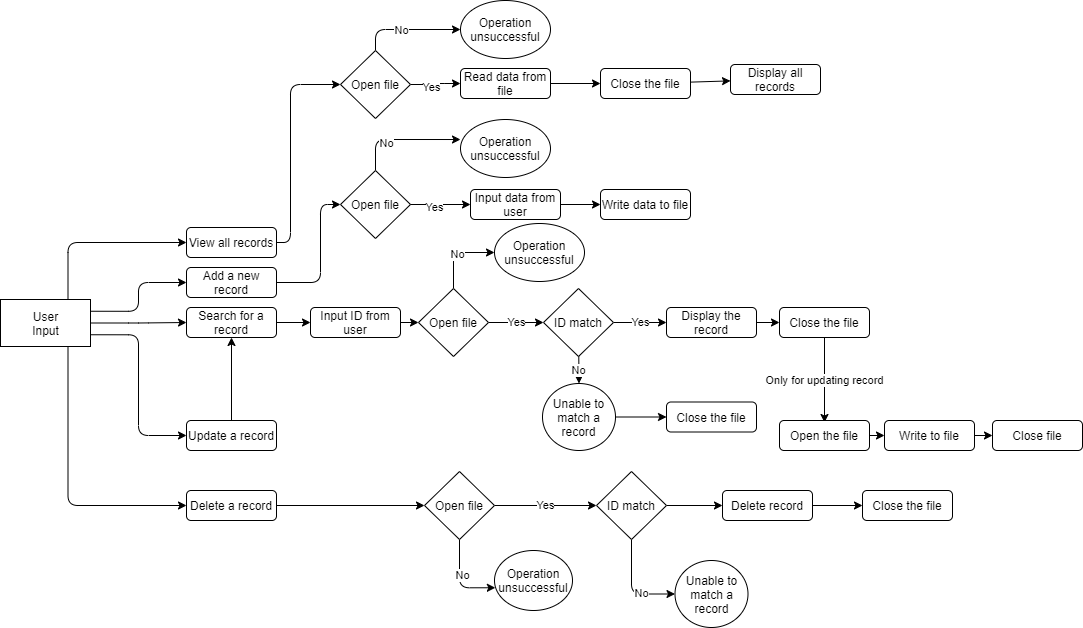

The diagram above was exported from draw.io. Its source (the exported page's mxGraphModel, read from the mxfile embedded in the PNG):
<mxGraphModel dx="1221" dy="578" grid="1" gridSize="10" guides="1" tooltips="1" connect="1" arrows="1" fold="1" page="1" pageScale="1" pageWidth="850" pageHeight="1100" math="0" shadow="0">
  <root>
    <mxCell id="0" />
    <mxCell id="1" parent="0" />
    <mxCell id="7hyqGzFosAKBdF2p9fzO-39" style="edgeStyle=orthogonalEdgeStyle;rounded=1;orthogonalLoop=1;jettySize=auto;html=1;entryX=0;entryY=0.5;entryDx=0;entryDy=0;" edge="1" parent="1" source="7hyqGzFosAKBdF2p9fzO-5" target="7hyqGzFosAKBdF2p9fzO-34">
      <mxGeometry relative="1" as="geometry">
        <Array as="points">
          <mxPoint x="328" y="392" />
          <mxPoint x="328" y="314" />
        </Array>
      </mxGeometry>
    </mxCell>
    <mxCell id="7hyqGzFosAKBdF2p9fzO-5" value="Add a new record" style="rounded=1;whiteSpace=wrap;html=1;" vertex="1" parent="1">
      <mxGeometry x="194" y="377" width="90" height="30" as="geometry" />
    </mxCell>
    <mxCell id="7hyqGzFosAKBdF2p9fzO-35" style="edgeStyle=orthogonalEdgeStyle;rounded=1;orthogonalLoop=1;jettySize=auto;html=1;entryX=0;entryY=0.5;entryDx=0;entryDy=0;" edge="1" parent="1" source="7hyqGzFosAKBdF2p9fzO-6" target="7hyqGzFosAKBdF2p9fzO-19">
      <mxGeometry relative="1" as="geometry">
        <Array as="points">
          <mxPoint x="298" y="352" />
          <mxPoint x="298" y="194" />
        </Array>
      </mxGeometry>
    </mxCell>
    <mxCell id="7hyqGzFosAKBdF2p9fzO-6" value="View all records" style="rounded=1;whiteSpace=wrap;html=1;" vertex="1" parent="1">
      <mxGeometry x="194" y="337" width="90" height="30" as="geometry" />
    </mxCell>
    <mxCell id="7hyqGzFosAKBdF2p9fzO-58" value="" style="edgeStyle=none;rounded=1;orthogonalLoop=1;jettySize=auto;html=1;" edge="1" parent="1" source="7hyqGzFosAKBdF2p9fzO-7" target="7hyqGzFosAKBdF2p9fzO-55">
      <mxGeometry relative="1" as="geometry" />
    </mxCell>
    <mxCell id="7hyqGzFosAKBdF2p9fzO-7" value="Search for a record" style="rounded=1;whiteSpace=wrap;html=1;" vertex="1" parent="1">
      <mxGeometry x="194" y="417" width="90" height="30" as="geometry" />
    </mxCell>
    <mxCell id="7hyqGzFosAKBdF2p9fzO-71" style="edgeStyle=none;rounded=1;orthogonalLoop=1;jettySize=auto;html=1;entryX=0.5;entryY=1;entryDx=0;entryDy=0;" edge="1" parent="1" source="7hyqGzFosAKBdF2p9fzO-8" target="7hyqGzFosAKBdF2p9fzO-7">
      <mxGeometry relative="1" as="geometry" />
    </mxCell>
    <mxCell id="7hyqGzFosAKBdF2p9fzO-8" value="Update a record" style="rounded=1;whiteSpace=wrap;html=1;" vertex="1" parent="1">
      <mxGeometry x="194" y="530" width="90" height="30" as="geometry" />
    </mxCell>
    <mxCell id="7hyqGzFosAKBdF2p9fzO-81" style="edgeStyle=none;rounded=1;orthogonalLoop=1;jettySize=auto;html=1;entryX=0;entryY=0.5;entryDx=0;entryDy=0;" edge="1" parent="1" source="7hyqGzFosAKBdF2p9fzO-9" target="7hyqGzFosAKBdF2p9fzO-38">
      <mxGeometry relative="1" as="geometry" />
    </mxCell>
    <mxCell id="7hyqGzFosAKBdF2p9fzO-9" value="Delete a record" style="rounded=1;whiteSpace=wrap;html=1;" vertex="1" parent="1">
      <mxGeometry x="194" y="600" width="90" height="30" as="geometry" />
    </mxCell>
    <mxCell id="7hyqGzFosAKBdF2p9fzO-15" style="edgeStyle=orthogonalEdgeStyle;rounded=1;orthogonalLoop=1;jettySize=auto;html=1;exitX=1;exitY=0.25;exitDx=0;exitDy=0;entryX=0;entryY=0.5;entryDx=0;entryDy=0;" edge="1" parent="1" source="7hyqGzFosAKBdF2p9fzO-11" target="7hyqGzFosAKBdF2p9fzO-5">
      <mxGeometry relative="1" as="geometry" />
    </mxCell>
    <mxCell id="7hyqGzFosAKBdF2p9fzO-17" style="edgeStyle=orthogonalEdgeStyle;rounded=1;orthogonalLoop=1;jettySize=auto;html=1;exitX=1;exitY=0.75;exitDx=0;exitDy=0;entryX=0;entryY=0.5;entryDx=0;entryDy=0;" edge="1" parent="1" source="7hyqGzFosAKBdF2p9fzO-11" target="7hyqGzFosAKBdF2p9fzO-8">
      <mxGeometry relative="1" as="geometry" />
    </mxCell>
    <mxCell id="7hyqGzFosAKBdF2p9fzO-18" style="edgeStyle=orthogonalEdgeStyle;rounded=1;orthogonalLoop=1;jettySize=auto;html=1;exitX=0.75;exitY=1;exitDx=0;exitDy=0;entryX=0;entryY=0.5;entryDx=0;entryDy=0;" edge="1" parent="1" source="7hyqGzFosAKBdF2p9fzO-11" target="7hyqGzFosAKBdF2p9fzO-9">
      <mxGeometry relative="1" as="geometry" />
    </mxCell>
    <mxCell id="7hyqGzFosAKBdF2p9fzO-28" style="edgeStyle=orthogonalEdgeStyle;rounded=1;orthogonalLoop=1;jettySize=auto;html=1;exitX=0.75;exitY=0;exitDx=0;exitDy=0;entryX=0;entryY=0.5;entryDx=0;entryDy=0;" edge="1" parent="1" source="7hyqGzFosAKBdF2p9fzO-11" target="7hyqGzFosAKBdF2p9fzO-6">
      <mxGeometry relative="1" as="geometry" />
    </mxCell>
    <mxCell id="7hyqGzFosAKBdF2p9fzO-29" style="edgeStyle=orthogonalEdgeStyle;rounded=1;orthogonalLoop=1;jettySize=auto;html=1;entryX=0;entryY=0.5;entryDx=0;entryDy=0;" edge="1" parent="1" source="7hyqGzFosAKBdF2p9fzO-11" target="7hyqGzFosAKBdF2p9fzO-7">
      <mxGeometry relative="1" as="geometry" />
    </mxCell>
    <mxCell id="7hyqGzFosAKBdF2p9fzO-11" value="User&lt;br&gt;Input" style="html=1;" vertex="1" parent="1">
      <mxGeometry x="8" y="409" width="90" height="47" as="geometry" />
    </mxCell>
    <mxCell id="7hyqGzFosAKBdF2p9fzO-22" style="edgeStyle=orthogonalEdgeStyle;rounded=1;orthogonalLoop=1;jettySize=auto;html=1;entryX=0;entryY=0.5;entryDx=0;entryDy=0;exitX=0.5;exitY=0;exitDx=0;exitDy=0;" edge="1" parent="1" source="7hyqGzFosAKBdF2p9fzO-19" target="7hyqGzFosAKBdF2p9fzO-21">
      <mxGeometry relative="1" as="geometry" />
    </mxCell>
    <mxCell id="7hyqGzFosAKBdF2p9fzO-23" value="No" style="edgeLabel;html=1;align=center;verticalAlign=middle;resizable=0;points=[];" vertex="1" connectable="0" parent="7hyqGzFosAKBdF2p9fzO-22">
      <mxGeometry x="-0.1244" relative="1" as="geometry">
        <mxPoint as="offset" />
      </mxGeometry>
    </mxCell>
    <mxCell id="7hyqGzFosAKBdF2p9fzO-26" style="edgeStyle=orthogonalEdgeStyle;rounded=1;orthogonalLoop=1;jettySize=auto;html=1;entryX=0;entryY=0.5;entryDx=0;entryDy=0;" edge="1" parent="1" source="7hyqGzFosAKBdF2p9fzO-19" target="7hyqGzFosAKBdF2p9fzO-25">
      <mxGeometry relative="1" as="geometry" />
    </mxCell>
    <mxCell id="7hyqGzFosAKBdF2p9fzO-27" value="Yes" style="edgeLabel;html=1;align=center;verticalAlign=middle;resizable=0;points=[];" vertex="1" connectable="0" parent="7hyqGzFosAKBdF2p9fzO-26">
      <mxGeometry x="-0.224" y="-2" relative="1" as="geometry">
        <mxPoint as="offset" />
      </mxGeometry>
    </mxCell>
    <mxCell id="7hyqGzFosAKBdF2p9fzO-19" value="Open file" style="rhombus;whiteSpace=wrap;html=1;" vertex="1" parent="1">
      <mxGeometry x="348" y="160" width="70" height="68" as="geometry" />
    </mxCell>
    <mxCell id="7hyqGzFosAKBdF2p9fzO-21" value="Operation unsuccessful" style="ellipse;whiteSpace=wrap;html=1;" vertex="1" parent="1">
      <mxGeometry x="468" y="110" width="90" height="58" as="geometry" />
    </mxCell>
    <mxCell id="7hyqGzFosAKBdF2p9fzO-31" value="" style="edgeStyle=orthogonalEdgeStyle;rounded=1;orthogonalLoop=1;jettySize=auto;html=1;" edge="1" parent="1" source="7hyqGzFosAKBdF2p9fzO-25" target="7hyqGzFosAKBdF2p9fzO-30">
      <mxGeometry relative="1" as="geometry" />
    </mxCell>
    <mxCell id="7hyqGzFosAKBdF2p9fzO-25" value="Read data from file" style="rounded=1;whiteSpace=wrap;html=1;" vertex="1" parent="1">
      <mxGeometry x="468" y="178" width="90" height="30" as="geometry" />
    </mxCell>
    <mxCell id="7hyqGzFosAKBdF2p9fzO-63" value="" style="edgeStyle=none;rounded=1;orthogonalLoop=1;jettySize=auto;html=1;" edge="1" parent="1" source="7hyqGzFosAKBdF2p9fzO-30" target="7hyqGzFosAKBdF2p9fzO-44">
      <mxGeometry relative="1" as="geometry" />
    </mxCell>
    <mxCell id="7hyqGzFosAKBdF2p9fzO-30" value="Close the file" style="rounded=1;whiteSpace=wrap;html=1;" vertex="1" parent="1">
      <mxGeometry x="608" y="178" width="90" height="30" as="geometry" />
    </mxCell>
    <mxCell id="7hyqGzFosAKBdF2p9fzO-41" style="edgeStyle=orthogonalEdgeStyle;rounded=1;orthogonalLoop=1;jettySize=auto;html=1;entryX=0;entryY=0.345;entryDx=0;entryDy=0;entryPerimeter=0;exitX=0.5;exitY=0;exitDx=0;exitDy=0;" edge="1" parent="1" source="7hyqGzFosAKBdF2p9fzO-34" target="7hyqGzFosAKBdF2p9fzO-40">
      <mxGeometry relative="1" as="geometry">
        <mxPoint x="398" y="270" as="targetPoint" />
      </mxGeometry>
    </mxCell>
    <mxCell id="7hyqGzFosAKBdF2p9fzO-50" value="No" style="edgeLabel;html=1;align=center;verticalAlign=middle;resizable=0;points=[];" vertex="1" connectable="0" parent="7hyqGzFosAKBdF2p9fzO-41">
      <mxGeometry x="-0.2793" y="-3" relative="1" as="geometry">
        <mxPoint as="offset" />
      </mxGeometry>
    </mxCell>
    <mxCell id="7hyqGzFosAKBdF2p9fzO-34" value="Open file" style="rhombus;whiteSpace=wrap;html=1;" vertex="1" parent="1">
      <mxGeometry x="348" y="280" width="70" height="68" as="geometry" />
    </mxCell>
    <mxCell id="7hyqGzFosAKBdF2p9fzO-49" style="edgeStyle=orthogonalEdgeStyle;rounded=1;orthogonalLoop=1;jettySize=auto;html=1;entryX=0;entryY=0.5;entryDx=0;entryDy=0;exitX=0.5;exitY=0;exitDx=0;exitDy=0;" edge="1" parent="1" source="7hyqGzFosAKBdF2p9fzO-36" target="7hyqGzFosAKBdF2p9fzO-48">
      <mxGeometry relative="1" as="geometry" />
    </mxCell>
    <mxCell id="7hyqGzFosAKBdF2p9fzO-54" value="No" style="edgeLabel;html=1;align=center;verticalAlign=middle;resizable=0;points=[];" vertex="1" connectable="0" parent="7hyqGzFosAKBdF2p9fzO-49">
      <mxGeometry x="0.014" y="-1" relative="1" as="geometry">
        <mxPoint as="offset" />
      </mxGeometry>
    </mxCell>
    <mxCell id="7hyqGzFosAKBdF2p9fzO-60" value="Yes" style="edgeStyle=none;rounded=1;orthogonalLoop=1;jettySize=auto;html=1;" edge="1" parent="1" source="7hyqGzFosAKBdF2p9fzO-36" target="7hyqGzFosAKBdF2p9fzO-59">
      <mxGeometry relative="1" as="geometry" />
    </mxCell>
    <mxCell id="7hyqGzFosAKBdF2p9fzO-36" value="Open file" style="rhombus;whiteSpace=wrap;html=1;" vertex="1" parent="1">
      <mxGeometry x="426" y="398" width="70" height="68" as="geometry" />
    </mxCell>
    <mxCell id="7hyqGzFosAKBdF2p9fzO-83" style="edgeStyle=orthogonalEdgeStyle;rounded=1;orthogonalLoop=1;jettySize=auto;html=1;exitX=0.5;exitY=1;exitDx=0;exitDy=0;entryX=0.011;entryY=0.621;entryDx=0;entryDy=0;entryPerimeter=0;" edge="1" parent="1" source="7hyqGzFosAKBdF2p9fzO-38" target="7hyqGzFosAKBdF2p9fzO-82">
      <mxGeometry relative="1" as="geometry" />
    </mxCell>
    <mxCell id="7hyqGzFosAKBdF2p9fzO-84" value="No" style="edgeLabel;html=1;align=center;verticalAlign=middle;resizable=0;points=[];" vertex="1" connectable="0" parent="7hyqGzFosAKBdF2p9fzO-83">
      <mxGeometry x="-0.1676" y="2" relative="1" as="geometry">
        <mxPoint as="offset" />
      </mxGeometry>
    </mxCell>
    <mxCell id="7hyqGzFosAKBdF2p9fzO-86" value="Yes" style="edgeStyle=orthogonalEdgeStyle;rounded=1;orthogonalLoop=1;jettySize=auto;html=1;entryX=0;entryY=0.5;entryDx=0;entryDy=0;" edge="1" parent="1" source="7hyqGzFosAKBdF2p9fzO-38" target="7hyqGzFosAKBdF2p9fzO-85">
      <mxGeometry relative="1" as="geometry" />
    </mxCell>
    <mxCell id="7hyqGzFosAKBdF2p9fzO-38" value="Open file" style="rhombus;whiteSpace=wrap;html=1;" vertex="1" parent="1">
      <mxGeometry x="432" y="581" width="70" height="68" as="geometry" />
    </mxCell>
    <mxCell id="7hyqGzFosAKBdF2p9fzO-40" value="Operation unsuccessful" style="ellipse;whiteSpace=wrap;html=1;" vertex="1" parent="1">
      <mxGeometry x="468" y="229" width="90" height="58" as="geometry" />
    </mxCell>
    <mxCell id="7hyqGzFosAKBdF2p9fzO-42" value="Write data to file" style="rounded=1;whiteSpace=wrap;html=1;" vertex="1" parent="1">
      <mxGeometry x="608" y="299" width="90" height="30" as="geometry" />
    </mxCell>
    <mxCell id="7hyqGzFosAKBdF2p9fzO-62" value="" style="edgeStyle=none;rounded=1;orthogonalLoop=1;jettySize=auto;html=1;" edge="1" parent="1" source="7hyqGzFosAKBdF2p9fzO-43" target="7hyqGzFosAKBdF2p9fzO-42">
      <mxGeometry relative="1" as="geometry" />
    </mxCell>
    <mxCell id="7hyqGzFosAKBdF2p9fzO-43" value="Input data from user" style="rounded=1;whiteSpace=wrap;html=1;" vertex="1" parent="1">
      <mxGeometry x="478" y="299" width="90" height="30" as="geometry" />
    </mxCell>
    <mxCell id="7hyqGzFosAKBdF2p9fzO-44" value="Display all records" style="rounded=1;whiteSpace=wrap;html=1;" vertex="1" parent="1">
      <mxGeometry x="738" y="174" width="90" height="30" as="geometry" />
    </mxCell>
    <mxCell id="7hyqGzFosAKBdF2p9fzO-48" value="Operation unsuccessful" style="ellipse;whiteSpace=wrap;html=1;" vertex="1" parent="1">
      <mxGeometry x="502" y="333" width="90" height="58" as="geometry" />
    </mxCell>
    <mxCell id="7hyqGzFosAKBdF2p9fzO-52" style="rounded=1;orthogonalLoop=1;jettySize=auto;html=1;exitX=1;exitY=0.5;exitDx=0;exitDy=0;" edge="1" parent="1" source="7hyqGzFosAKBdF2p9fzO-34">
      <mxGeometry relative="1" as="geometry">
        <mxPoint x="428" y="204" as="sourcePoint" />
        <mxPoint x="478" y="314" as="targetPoint" />
      </mxGeometry>
    </mxCell>
    <mxCell id="7hyqGzFosAKBdF2p9fzO-53" value="Yes" style="edgeLabel;html=1;align=center;verticalAlign=middle;resizable=0;points=[];" vertex="1" connectable="0" parent="7hyqGzFosAKBdF2p9fzO-52">
      <mxGeometry x="-0.224" y="-2" relative="1" as="geometry">
        <mxPoint as="offset" />
      </mxGeometry>
    </mxCell>
    <mxCell id="7hyqGzFosAKBdF2p9fzO-57" value="" style="edgeStyle=none;rounded=1;orthogonalLoop=1;jettySize=auto;html=1;" edge="1" parent="1" source="7hyqGzFosAKBdF2p9fzO-55" target="7hyqGzFosAKBdF2p9fzO-36">
      <mxGeometry relative="1" as="geometry" />
    </mxCell>
    <mxCell id="7hyqGzFosAKBdF2p9fzO-55" value="Input ID from user" style="rounded=1;whiteSpace=wrap;html=1;" vertex="1" parent="1">
      <mxGeometry x="318" y="417" width="90" height="30" as="geometry" />
    </mxCell>
    <mxCell id="7hyqGzFosAKBdF2p9fzO-67" style="edgeStyle=none;rounded=1;orthogonalLoop=1;jettySize=auto;html=1;exitX=1;exitY=0.5;exitDx=0;exitDy=0;entryX=0;entryY=0.5;entryDx=0;entryDy=0;" edge="1" parent="1" source="7hyqGzFosAKBdF2p9fzO-56" target="7hyqGzFosAKBdF2p9fzO-64">
      <mxGeometry relative="1" as="geometry" />
    </mxCell>
    <mxCell id="7hyqGzFosAKBdF2p9fzO-56" value="Display the record" style="rounded=1;whiteSpace=wrap;html=1;" vertex="1" parent="1">
      <mxGeometry x="674" y="417" width="90" height="30" as="geometry" />
    </mxCell>
    <mxCell id="7hyqGzFosAKBdF2p9fzO-61" value="Yes" style="edgeStyle=none;rounded=1;orthogonalLoop=1;jettySize=auto;html=1;" edge="1" parent="1" source="7hyqGzFosAKBdF2p9fzO-59" target="7hyqGzFosAKBdF2p9fzO-56">
      <mxGeometry relative="1" as="geometry" />
    </mxCell>
    <mxCell id="7hyqGzFosAKBdF2p9fzO-66" value="No" style="edgeStyle=none;rounded=1;orthogonalLoop=1;jettySize=auto;html=1;" edge="1" parent="1" source="7hyqGzFosAKBdF2p9fzO-59" target="7hyqGzFosAKBdF2p9fzO-65">
      <mxGeometry relative="1" as="geometry" />
    </mxCell>
    <mxCell id="7hyqGzFosAKBdF2p9fzO-59" value="ID match" style="rhombus;whiteSpace=wrap;html=1;" vertex="1" parent="1">
      <mxGeometry x="551" y="398" width="70" height="68" as="geometry" />
    </mxCell>
    <mxCell id="7hyqGzFosAKBdF2p9fzO-74" value="Only for updating record" style="edgeStyle=none;rounded=1;orthogonalLoop=1;jettySize=auto;html=1;entryX=0.5;entryY=0;entryDx=0;entryDy=0;" edge="1" parent="1" source="7hyqGzFosAKBdF2p9fzO-64">
      <mxGeometry relative="1" as="geometry">
        <mxPoint x="832" y="532" as="targetPoint" />
      </mxGeometry>
    </mxCell>
    <mxCell id="7hyqGzFosAKBdF2p9fzO-64" value="Close the file" style="rounded=1;whiteSpace=wrap;html=1;" vertex="1" parent="1">
      <mxGeometry x="787" y="417" width="90" height="30" as="geometry" />
    </mxCell>
    <mxCell id="7hyqGzFosAKBdF2p9fzO-69" style="edgeStyle=none;rounded=1;orthogonalLoop=1;jettySize=auto;html=1;entryX=0;entryY=0.5;entryDx=0;entryDy=0;" edge="1" parent="1" source="7hyqGzFosAKBdF2p9fzO-65" target="7hyqGzFosAKBdF2p9fzO-68">
      <mxGeometry relative="1" as="geometry" />
    </mxCell>
    <mxCell id="7hyqGzFosAKBdF2p9fzO-65" value="Unable to match a record" style="ellipse;whiteSpace=wrap;html=1;" vertex="1" parent="1">
      <mxGeometry x="550" y="493" width="73" height="67" as="geometry" />
    </mxCell>
    <mxCell id="7hyqGzFosAKBdF2p9fzO-68" value="Close the file" style="rounded=1;whiteSpace=wrap;html=1;" vertex="1" parent="1">
      <mxGeometry x="674" y="511.5" width="90" height="30" as="geometry" />
    </mxCell>
    <mxCell id="7hyqGzFosAKBdF2p9fzO-79" style="edgeStyle=none;rounded=1;orthogonalLoop=1;jettySize=auto;html=1;exitX=1;exitY=0.5;exitDx=0;exitDy=0;" edge="1" parent="1" source="7hyqGzFosAKBdF2p9fzO-76" target="7hyqGzFosAKBdF2p9fzO-78">
      <mxGeometry relative="1" as="geometry" />
    </mxCell>
    <mxCell id="7hyqGzFosAKBdF2p9fzO-76" value="Open the file" style="rounded=1;whiteSpace=wrap;html=1;" vertex="1" parent="1">
      <mxGeometry x="787" y="530" width="90" height="30" as="geometry" />
    </mxCell>
    <mxCell id="7hyqGzFosAKBdF2p9fzO-77" value="Close file" style="rounded=1;whiteSpace=wrap;html=1;" vertex="1" parent="1">
      <mxGeometry x="1000" y="530" width="90" height="30" as="geometry" />
    </mxCell>
    <mxCell id="7hyqGzFosAKBdF2p9fzO-80" style="edgeStyle=none;rounded=1;orthogonalLoop=1;jettySize=auto;html=1;" edge="1" parent="1" source="7hyqGzFosAKBdF2p9fzO-78" target="7hyqGzFosAKBdF2p9fzO-77">
      <mxGeometry relative="1" as="geometry" />
    </mxCell>
    <mxCell id="7hyqGzFosAKBdF2p9fzO-78" value="Write to file" style="rounded=1;whiteSpace=wrap;html=1;" vertex="1" parent="1">
      <mxGeometry x="892" y="530" width="90" height="30" as="geometry" />
    </mxCell>
    <mxCell id="7hyqGzFosAKBdF2p9fzO-82" value="Operation unsuccessful" style="ellipse;whiteSpace=wrap;html=1;" vertex="1" parent="1">
      <mxGeometry x="502" y="660" width="78" height="60" as="geometry" />
    </mxCell>
    <mxCell id="7hyqGzFosAKBdF2p9fzO-88" style="edgeStyle=orthogonalEdgeStyle;rounded=1;orthogonalLoop=1;jettySize=auto;html=1;entryX=0;entryY=0.5;entryDx=0;entryDy=0;exitX=0.5;exitY=1;exitDx=0;exitDy=0;" edge="1" parent="1" source="7hyqGzFosAKBdF2p9fzO-85" target="7hyqGzFosAKBdF2p9fzO-87">
      <mxGeometry relative="1" as="geometry" />
    </mxCell>
    <mxCell id="7hyqGzFosAKBdF2p9fzO-89" value="No" style="edgeLabel;html=1;align=center;verticalAlign=middle;resizable=0;points=[];" vertex="1" connectable="0" parent="7hyqGzFosAKBdF2p9fzO-88">
      <mxGeometry x="0.3041" y="1" relative="1" as="geometry">
        <mxPoint as="offset" />
      </mxGeometry>
    </mxCell>
    <mxCell id="7hyqGzFosAKBdF2p9fzO-92" style="edgeStyle=orthogonalEdgeStyle;rounded=1;orthogonalLoop=1;jettySize=auto;html=1;" edge="1" parent="1" source="7hyqGzFosAKBdF2p9fzO-85" target="7hyqGzFosAKBdF2p9fzO-90">
      <mxGeometry relative="1" as="geometry" />
    </mxCell>
    <mxCell id="7hyqGzFosAKBdF2p9fzO-85" value="ID match" style="rhombus;whiteSpace=wrap;html=1;" vertex="1" parent="1">
      <mxGeometry x="604" y="581" width="70" height="68" as="geometry" />
    </mxCell>
    <mxCell id="7hyqGzFosAKBdF2p9fzO-87" value="Unable to match a record" style="ellipse;whiteSpace=wrap;html=1;" vertex="1" parent="1">
      <mxGeometry x="682.5" y="670" width="73" height="67" as="geometry" />
    </mxCell>
    <mxCell id="7hyqGzFosAKBdF2p9fzO-93" style="edgeStyle=orthogonalEdgeStyle;rounded=1;orthogonalLoop=1;jettySize=auto;html=1;entryX=0;entryY=0.5;entryDx=0;entryDy=0;" edge="1" parent="1" source="7hyqGzFosAKBdF2p9fzO-90" target="7hyqGzFosAKBdF2p9fzO-91">
      <mxGeometry relative="1" as="geometry" />
    </mxCell>
    <mxCell id="7hyqGzFosAKBdF2p9fzO-90" value="Delete record" style="rounded=1;whiteSpace=wrap;html=1;" vertex="1" parent="1">
      <mxGeometry x="730" y="600" width="90" height="30" as="geometry" />
    </mxCell>
    <mxCell id="7hyqGzFosAKBdF2p9fzO-91" value="Close the file" style="rounded=1;whiteSpace=wrap;html=1;" vertex="1" parent="1">
      <mxGeometry x="870" y="600" width="90" height="30" as="geometry" />
    </mxCell>
  </root>
</mxGraphModel>